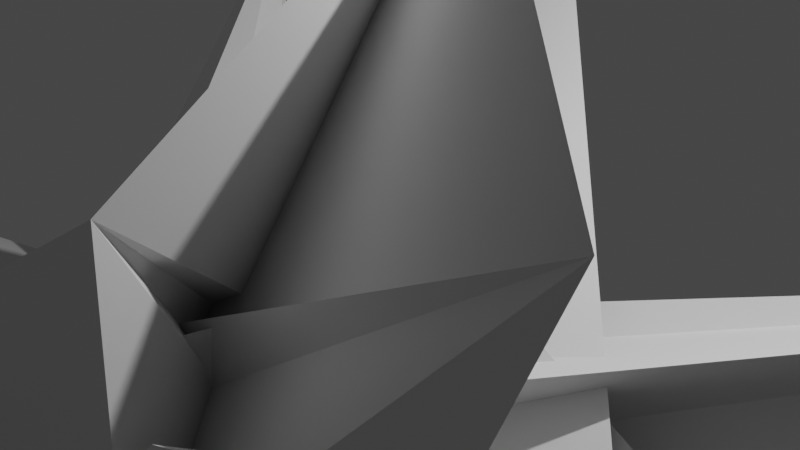 # Source: boom_boom.blend  (saved by Blender 3.1.7; exported with 4.5.12 LTS)
import bpy
from mathutils import Matrix  # noqa: F401  (used for matrix-valued properties, if any)

bpy.ops.wm.read_factory_settings(use_empty=True)
scene = bpy.context.scene
scene.name = 'Scene'

# ---- collections
col_collection = bpy.data.collections.new('Collection'); scene.collection.children.link(col_collection)

# ---- world
world_world = bpy.data.worlds.new('World'); scene.world = world_world
world_world.use_nodes = True; world_world.node_tree.nodes.clear()
_N = world_world.node_tree.nodes; _L = world_world.node_tree.links
n0 = _N.new('ShaderNodeOutputWorld'); n0.name = 'World Output'; n0.location = (300, 300)
n1 = _N.new('ShaderNodeBackground'); n1.name = 'Background'; n1.location = (10, 300)
n1.inputs[0].default_value = (0.05088, 0.05088, 0.05088, 1.0)
_L.new(n1.outputs[0], n0.inputs[0])
n0.is_active_output = True
world_world.color = (0.05088, 0.05088, 0.05088)
world_world.use_sun_shadow = False
world_world.sun_shadow_jitter_overblur = 0.0

# ---- cameras
cam_camera = bpy.data.cameras.new('Camera')
cam_camera.clip_end = 100.0
cam_camera.ortho_scale = 7.314

# ---- lights
light_light = bpy.data.lights.new('Light', 'POINT')
light_light.transmission_factor = 0.0
light_light.energy = 1000.0
light_light.shadow_soft_size = 0.1
light_light.shadow_maximum_resolution = 0.006
light_light.use_absolute_resolution = True

# ---- meshes
me_cube_001 = bpy.data.meshes.new('Cube.001')
me_cube_001.from_pydata([(0.2541, -3.971, -1.342), (0.2966, -1.616, -3.074), (3.049, -4.649, 1.336), (-0.1655, -0.8228, -2.782), (1.269, -3.24, -0.8069), (1.429, -2.47, -3.084), (1.929, -2.249, -1.129), (0.8512, -1.6, -3.02), (-1.719, -2.491, -0.4004), (-3.132, 1.021, 2.376), (-0.2155, -0.6521, -1.56), (1.628, -2.573, -2.701), (-1.846, -3.558, -1.1), (-0.505, -3.336, -0.6734), (8.797, 5.45, 0.8801), (-0.4023, -2.21, -0.3823), (0.8051, -3.717, -0.161), (-2.198, -2.807, -0.9705), (1.446, -0.4696, -2.211), (-7.195, -0.4128, -3.026), (-0.1191, -2.422, 0.2362), (7.666, -0.2141, -3.376), (-0.5931, -1.709, -0.256), (-6.421, -5.954, -4.942), (0.1464, -1.052, -2.358), (1.811, -0.9199, 0.5547), (-1.225, -0.2898, -7.039), (1.632, -7.442, 1.552), (-2.04, -0.147, -3.343), (1.27, 1.178, -1.826), (-0.6861, -3.681, -4.944), (0.7979, -2.894, -2.248), (-1.308, 0.2091, -5.289), (2.696, 1.589, -4.356), (2.204, -4.691, -4.513), (-1.142, -0.826, -0.2995), (2.59, -4.592, 2.466), (-2.008, -0.4908, -3.262), (-1.031, -6.148, -0.06448), (0.1215, -0.9585, -1.54), (-2.103, 1.699, -3.548), (1.436, -0.5143, 4.235), (-3.337, -3.674, -1.674), (4.749, -3.263, 2.608), (-1.271, -1.645, -1.971), (-0.4218, -2.786, -0.3905), (0.5928, -2.458, -6.678), (-2.971, -6.439, -6.495), (-1.232, 3.865, 2.855), (-0.5421, 1.26, -2.779), (-1.848, -1.523, -2.628), (-7.471, -3.52, -0.8585), (-0.876, -7.178, -3.733), (4.535, -2.139, -1.056), (-2.526, -3.092, -1.887), (-7.495, -3.567, -5.17), (0.2454, -0.488, -5.298), (0.7462, -1.085, -3.709), (-2.411, -2.117, -1.271), (-3.615, -2.359, -2.432), (1.847, -7.306, -7.435), (3.23, -7.549, -6.567), (-0.7463, -3.36, -3.197), (-0.7649, -3.699, -2.743), (-0.8137, -3.596, -2.316), (5.889, -4.722, -6.853), (1.823, -7.324, -7.418), (3.322, -7.532, -6.533), (-0.7463, -3.371, -3.19), (-0.7658, -3.702, -2.731), (-0.8149, -3.588, -2.31), (5.747, -4.851, -6.943), (-0.8166, -3.659, -2.657), (0.09049, -4.102, -2.584), (1.02, -3.678, -2.642), (1.094, -2.8, -2.829), (0.21, -10.26, -2.265), (2.387, -7.116, -7.438), (-0.7754, -3.712, -2.647), (0.165, -4.101, -2.584), (1.059, -3.623, -2.651), (1.057, -2.747, -2.844), (0.02476, -2.371, -2.986), (2.965, -6.889, -7.396), (0.7772, -10.23, -2.265)], [(13, 60), (60, 61), (61, 62), (62, 63), (63, 64), (64, 65), (65, 66), (66, 67), (67, 68), (68, 69), (69, 70), (70, 71), (60, 72), (72, 73), (73, 74), (74, 75), (75, 76), (76, 77), (77, 78), (78, 79), (79, 80), (80, 81), (81, 84), (82, 83)], [(0, 1, 3, 2), (2, 3, 7, 6), (6, 7, 5, 4), (4, 5, 1, 0), (2, 6, 4, 0), (5, 7, 11, 10), (10, 11, 15, 14), (3, 1, 8, 9), (1, 5, 10, 8), (7, 3, 9, 11), (12, 14, 18, 16), (9, 8, 12, 13), (8, 10, 14, 12), (11, 9, 13, 15), (18, 19, 23, 22), (15, 13, 17, 19), (14, 15, 19, 18), (13, 12, 16, 17), (22, 23, 27, 26), (17, 16, 20, 21), (16, 18, 22, 20), (19, 17, 21, 23), (24, 26, 30, 28), (21, 20, 24, 25), (20, 22, 26, 24), (23, 21, 25, 27), (30, 31, 35, 34), (27, 25, 29, 31), (26, 27, 31, 30), (25, 24, 28, 29), (33, 32, 36, 37), (29, 28, 32, 33), (28, 30, 34, 32), (31, 29, 33, 35), (36, 38, 42, 40), (32, 34, 38, 36), (35, 33, 37, 39), (34, 35, 39, 38), (42, 43, 47, 46), (39, 37, 41, 43), (38, 39, 43, 42), (37, 36, 40, 41), (44, 46, 50, 48), (41, 40, 44, 45), (40, 42, 46, 44), (43, 41, 45, 47), (51, 49, 53, 55), (47, 45, 49, 51), (46, 47, 51, 50), (45, 44, 48, 49), (54, 55, 59, 58), (50, 51, 55, 54), (49, 48, 52, 53), (48, 50, 54, 52), (59, 57, 56, 58), (53, 52, 56, 57), (52, 54, 58, 56), (55, 53, 57, 59)])
_uv = me_cube_001.uv_layers.new(name='UVMap')
_uv.uv.foreach_set('vector', [0.375, 0.0, 0.625, 0.0, 0.625, 0.25, 0.375, 0.25, 0.375, 0.25, 0.625, 0.25, 0.625, 0.5, 0.375, 0.5, 0.375, 0.5, 0.625, 0.5, 0.625, 0.75, 0.375, 0.75, 0.375, 0.75, 0.625, 0.75, 0.625, 1.0, 0.375, 1.0, 0.125, 0.5, 0.375, 0.5, 0.375, 0.75, 0.125, 0.75, 0.625, 0.75, 0.625, 0.5, 0.625, 0.5, 0.625, 0.75, 0.625, 0.75, 0.625, 0.5, 0.625, 0.5, 0.625, 0.75, 0.625, 0.25, 0.625, 0.0, 0.625, 0.0, 0.625, 0.25, 0.625, 1.0, 0.625, 0.75, 0.625, 0.75, 0.625, 1.0, 0.625, 0.5, 0.625, 0.25, 0.625, 0.25, 0.625, 0.5, 0.625, 1.0, 0.625, 0.75, 0.625, 0.75, 0.625, 1.0, 0.625, 0.25, 0.625, 0.0, 0.625, 0.0, 0.625, 0.25, 0.625, 1.0, 0.625, 0.75, 0.625, 0.75, 0.625, 1.0, 0.625, 0.5, 0.625, 0.25, 0.625, 0.25, 0.625, 0.5, 0.625, 0.75, 0.625, 0.5, 0.625, 0.5, 0.625, 0.75, 0.625, 0.5, 0.625, 0.25, 0.625, 0.25, 0.625, 0.5, 0.625, 0.75, 0.625, 0.5, 0.625, 0.5, 0.625, 0.75, 0.625, 0.25, 0.625, 0.0, 0.625, 0.0, 0.625, 0.25, 0.625, 0.75, 0.625, 0.5, 0.625, 0.5, 0.625, 0.75, 0.625, 0.25, 0.625, 0.0, 0.625, 0.0, 0.625, 0.25, 0.625, 1.0, 0.625, 0.75, 0.625, 0.75, 0.625, 1.0, 0.625, 0.5, 0.625, 0.25, 0.625, -0.4033, 0.625, 0.4474, 0.625, 1.0, 0.625, 0.75, 0.625, 0.75, 0.625, 1.0, 0.625, 0.25, 0.625, 0.0, 0.625, 0.0, 0.625, 0.25, 0.625, 1.0, 0.625, 0.75, 0.625, 0.75, 0.625, 1.0, 0.625, 0.5, 0.625, 0.25, 0.625, 0.25, 0.625, 0.5, 0.625, 0.75, 0.625, 0.5, 0.625, 0.5, 0.625, 0.75, 0.625, 0.5, 0.625, 0.25, 0.625, 0.25, 0.625, 0.5, 0.625, 0.75, 0.625, 0.5, 0.625, 0.5, 0.625, 0.75, 0.625, 0.25, 0.625, 0.0, 0.625, 0.0, 0.625, 0.25, 0.625, 0.25, 0.625, 0.0, 0.625, 0.0, 0.625, 0.25, 0.625, 0.25, 0.625, 0.0, 0.625, 0.0, 0.625, 0.25, 0.625, 1.0, 0.625, 0.75, 0.625, 0.75, 0.625, 1.0, 0.625, 0.5, 0.625, 0.25, 0.625, 0.25, 0.625, 0.5, 0.625, 1.0, 0.625, 0.75, 0.625, 0.75, 0.625, 1.0, 0.625, 1.0, 0.625, 0.75, 0.625, 0.75, 0.625, 1.0, 0.625, 0.5, 0.625, 0.25, 0.625, 0.25, 0.625, 0.5, 0.625, 0.75, 0.625, 0.5, 0.625, 0.5, 0.625, 0.75, 0.625, 0.75, 0.625, 0.5, 0.625, 0.5, 0.625, 0.75, 0.625, 0.5, 0.625, 0.25, 0.625, 0.25, 0.625, 0.5, 0.625, 0.75, 0.625, 0.5, 0.625, 0.5, 0.625, 0.75, 0.625, 0.25, 0.625, 0.0, 0.625, 0.0, 0.625, 0.25, 0.625, 1.0, 0.625, 0.75, 0.625, 0.75, 0.625, 1.0, 0.625, 0.25, 0.625, 0.0, 0.625, 0.0, 0.625, 0.25, 0.625, 1.0, 0.625, 0.75, 0.625, 0.75, 0.625, 1.0, 0.625, 0.5, 0.625, 0.25, 0.625, 0.25, 0.625, 0.5, 0.625, 0.06536, 0.625, 0.25, 0.625, 0.25, 0.625, 0.1527, 0.625, 0.5, 0.625, 0.25, 0.625, 0.3337, 0.625, 0.5399, 0.625, 0.75, 0.625, 0.5, 0.625, 0.5, 0.625, 0.75, 0.625, 0.25, 0.625, 0.0, 0.625, 0.0, 0.625, 0.25, 0.625, 0.75, 0.625, 0.5, 0.625, 0.5, 0.625, 0.75, 0.625, 0.75, 0.625, 0.5, 0.625, 0.5, 0.625, 0.75, 0.625, 0.25, 0.625, 0.0, 0.625, 0.0, 0.625, 0.25, 0.625, 1.0, 0.625, 0.75, 0.625, 0.75, 0.625, 1.0, 0.625, 0.5, 0.875, 0.5, 0.875, 0.75, 0.625, 0.75, 0.625, 0.25, 0.625, 0.0, 0.625, 0.0, 0.625, 0.25, 0.625, 1.0, 0.625, 0.75, 0.625, 0.75, 0.625, 1.0, 0.625, 0.5, 0.625, 0.25, 0.625, 0.25, 0.625, 0.5])
me_cube_001.use_remesh_fix_poles = True
me_cube_001.use_remesh_preserve_attributes = False
me_cube_001.update()

# ---- objects
ob_light = bpy.data.objects.new('Light', light_light)
ob_camera = bpy.data.objects.new('Camera', cam_camera)
ob_cube = bpy.data.objects.new('Cube', me_cube_001)

# ---- transforms, parenting, visibility, modifiers, constraints
ob_light.location = (4.076, 1.005, 5.904)
ob_light.rotation_euler = (0.6503, 0.05522, 1.866)
ob_light.lock_rotations_4d = False
ob_light.empty_display_type = 'ARROWS'
ob_light.color = (0.0, 0.0, 0.0, 0.0)
ob_light.lineart.crease_threshold = 0.0
ob_camera.location = (7.359, -6.926, 4.958)
ob_camera.rotation_euler = (1.109, 0.0, 0.8149)
ob_camera.lock_rotations_4d = False
ob_camera.empty_display_type = 'ARROWS'
ob_camera.color = (0.0, 0.0, 0.0, 0.0)
ob_camera.display_type = 'WIRE'
ob_camera.lineart.crease_threshold = 0.0
ob_cube.location = (0.0, 0.0, 0.0)

# ---- collection membership
col_collection.objects.link(ob_light)
col_collection.objects.link(ob_camera)
col_collection.objects.link(ob_cube)

# ---- scene / render settings (as saved in the file)
scene.camera = ob_camera
scene.frame_start = 1; scene.frame_end = 250; scene.frame_set(0)
scene.render.engine = 'BLENDER_EEVEE_NEXT'
scene.cycles.sampling_pattern = 'TABULATED_SOBOL'
scene.cycles.use_light_tree = False
scene.view_settings.view_transform = 'Filmic'
bpy.context.view_layer.update()
